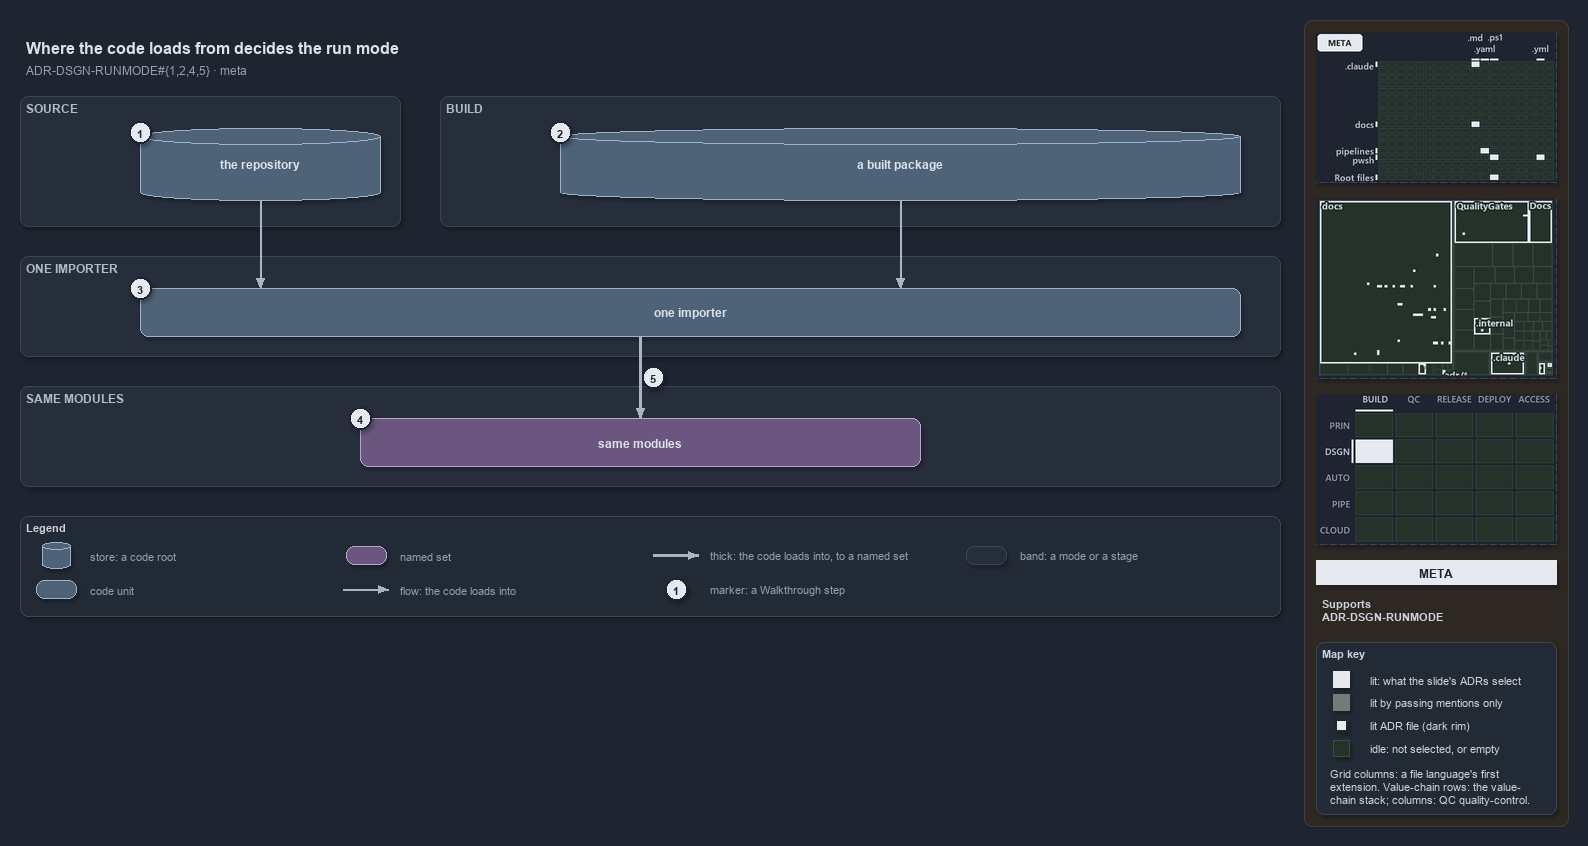

The diagram above was exported from draw.io. Its source (the exported page's mxGraphModel, read from the mxfile embedded in the PNG):
<mxGraphModel dx="1024" dy="768" grid="0" gridSize="10" guides="1" tooltips="1" connect="1" arrows="1" fold="1" page="1" pageScale="1" pageWidth="1572" pageHeight="630" background="#1E2430" math="0" shadow="1">
  <root>
    <mxCell id="0" />
    <mxCell id="1" parent="0" />
    <mxCell id="sidebar-bg" value="" style="rounded=1;arcSize=2;html=1;fillColor=#2E2823;strokeColor=#453C33;shadow=0;" vertex="1" parent="1">
      <mxGeometry x="1304" y="4" width="264" height="806" as="geometry" />
    </mxCell>
    <mxCell id="title" value="Where the code loads from decides the run mode" style="text;html=1;align=left;verticalAlign=middle;fontSize=16;fontStyle=1;fontColor=#DDE2E9;" vertex="1" parent="1">
      <mxGeometry x="20" y="14" width="1260" height="30" as="geometry" />
    </mxCell>
    <mxCell id="subtitle" value="ADR-DSGN-RUNMODE#{1,2,4,5} &amp;#183; meta" style="text;html=1;align=left;verticalAlign=middle;fontSize=12;fontColor=#949FAE;" vertex="1" parent="1">
      <mxGeometry x="20" y="44" width="1240" height="20" as="geometry" />
    </mxCell>
    <mxCell id="band-source" value="SOURCE" style="rounded=1;html=1;arcSize=3;fillColor=#262E3B;strokeColor=#3A4555;verticalAlign=top;align=left;spacingLeft=8;fontStyle=1;fontSize=12;fontColor=#B0BAC7;" vertex="1" parent="1">
      <mxGeometry x="20" y="80" width="380" height="130" as="geometry" />
    </mxCell>
    <mxCell id="band-build" value="BUILD" style="rounded=1;html=1;arcSize=3;fillColor=#262E3B;strokeColor=#3A4555;verticalAlign=top;align=left;spacingLeft=8;fontStyle=1;fontSize=12;fontColor=#B0BAC7;" vertex="1" parent="1">
      <mxGeometry x="440" y="80" width="840" height="130" as="geometry" />
    </mxCell>
    <mxCell id="band-importer" value="ONE IMPORTER" style="rounded=1;html=1;arcSize=3;fillColor=#262E3B;strokeColor=#3A4555;verticalAlign=top;align=left;spacingLeft=8;fontStyle=1;fontSize=12;fontColor=#B0BAC7;" vertex="1" parent="1">
      <mxGeometry x="20" y="240" width="1260" height="100" as="geometry" />
    </mxCell>
    <mxCell id="band-modules" value="SAME MODULES" style="rounded=1;html=1;arcSize=3;fillColor=#262E3B;strokeColor=#3A4555;verticalAlign=top;align=left;spacingLeft=8;fontStyle=1;fontSize=12;fontColor=#B0BAC7;" vertex="1" parent="1">
      <mxGeometry x="20" y="370" width="1260" height="100" as="geometry" />
    </mxCell>
    <mxCell id="g-repository" value="&lt;b&gt;the repository&lt;/b&gt;" style="shape=cylinder3;boundedLbl=1;backgroundOutline=1;size=8;whiteSpace=wrap;html=1;fillColor=#4E6378;strokeColor=#9FB3C8;fontColor=#DDE2E9;fontSize=12;" vertex="1" parent="1">
      <mxGeometry x="140" y="112" width="240" height="72" as="geometry" />
    </mxCell>
    <mxCell id="g-package" value="&lt;b&gt;a built package&lt;/b&gt;" style="shape=cylinder3;boundedLbl=1;backgroundOutline=1;size=8;whiteSpace=wrap;html=1;fillColor=#4E6378;strokeColor=#9FB3C8;fontColor=#DDE2E9;fontSize=12;" vertex="1" parent="1">
      <mxGeometry x="560" y="112" width="680" height="72" as="geometry" />
    </mxCell>
    <mxCell id="g-importer" value="&lt;b&gt;one importer&lt;/b&gt;" style="rounded=1;whiteSpace=wrap;html=1;arcSize=20;fillColor=#4E6378;strokeColor=#9FB3C8;fontColor=#DDE2E9;fontSize=12;" vertex="1" parent="1">
      <mxGeometry x="140" y="272" width="1100" height="48" as="geometry" />
    </mxCell>
    <mxCell id="g-modules" value="&lt;b&gt;same modules&lt;/b&gt;" style="rounded=1;whiteSpace=wrap;html=1;arcSize=20;fillColor=#6A567E;strokeColor=#B9A6CC;fontColor=#DDE2E9;fontSize=12;" vertex="1" parent="1">
      <mxGeometry x="360" y="402" width="560" height="48" as="geometry" />
    </mxCell>
    <mxCell id="p-e-repo-importer-a" value="" style="text;html=1;strokeColor=none;fillColor=none;" vertex="1" parent="1">
      <mxGeometry x="260" y="184" width="1" height="1" as="geometry" />
    </mxCell>
    <mxCell id="p-e-repo-importer-b" value="" style="text;html=1;strokeColor=none;fillColor=none;" vertex="1" parent="1">
      <mxGeometry x="260" y="272" width="1" height="1" as="geometry" />
    </mxCell>
    <mxCell id="e-repo-importer" value="" style="edgeStyle=orthogonalEdgeStyle;rounded=1;html=1;fontSize=11;endArrow=block;strokeColor=#AAB4C3;fontColor=#CDD3DC;shadow=0;" edge="1" parent="1" source="p-e-repo-importer-a" target="p-e-repo-importer-b">
      <mxGeometry relative="1" as="geometry" />
    </mxCell>
    <mxCell id="p-e-package-importer-a" value="" style="text;html=1;strokeColor=none;fillColor=none;" vertex="1" parent="1">
      <mxGeometry x="900" y="184" width="1" height="1" as="geometry" />
    </mxCell>
    <mxCell id="p-e-package-importer-b" value="" style="text;html=1;strokeColor=none;fillColor=none;" vertex="1" parent="1">
      <mxGeometry x="900" y="272" width="1" height="1" as="geometry" />
    </mxCell>
    <mxCell id="e-package-importer" value="" style="edgeStyle=orthogonalEdgeStyle;rounded=1;html=1;fontSize=11;endArrow=block;strokeColor=#AAB4C3;fontColor=#CDD3DC;shadow=0;" edge="1" parent="1" source="p-e-package-importer-a" target="p-e-package-importer-b">
      <mxGeometry relative="1" as="geometry" />
    </mxCell>
    <mxCell id="p-e-importer-modules-a" value="" style="text;html=1;strokeColor=none;fillColor=none;" vertex="1" parent="1">
      <mxGeometry x="640" y="320" width="1" height="1" as="geometry" />
    </mxCell>
    <mxCell id="p-e-importer-modules-b" value="" style="text;html=1;strokeColor=none;fillColor=none;" vertex="1" parent="1">
      <mxGeometry x="640" y="402" width="1" height="1" as="geometry" />
    </mxCell>
    <mxCell id="e-importer-modules" value="" style="edgeStyle=orthogonalEdgeStyle;rounded=1;html=1;fontSize=11;endArrow=block;strokeColor=#AAB4C3;strokeWidth=2.5;fontColor=#CDD3DC;shadow=0;" edge="1" parent="1" source="p-e-importer-modules-a" target="p-e-importer-modules-b">
      <mxGeometry relative="1" as="geometry" />
    </mxCell>
    <mxCell id="mark-1" value="1" style="ellipse;html=1;fillColor=#E6EAF0;strokeColor=#1E2430;strokeWidth=2;fontColor=#1E2430;fontStyle=1;fontSize=11;" vertex="1" parent="1">
      <mxGeometry x="129" y="105" width="22" height="22" as="geometry" />
    </mxCell>
    <mxCell id="mark-2" value="2" style="ellipse;html=1;fillColor=#E6EAF0;strokeColor=#1E2430;strokeWidth=2;fontColor=#1E2430;fontStyle=1;fontSize=11;" vertex="1" parent="1">
      <mxGeometry x="549" y="105" width="22" height="22" as="geometry" />
    </mxCell>
    <mxCell id="mark-3" value="3" style="ellipse;html=1;fillColor=#E6EAF0;strokeColor=#1E2430;strokeWidth=2;fontColor=#1E2430;fontStyle=1;fontSize=11;" vertex="1" parent="1">
      <mxGeometry x="129" y="261" width="22" height="22" as="geometry" />
    </mxCell>
    <mxCell id="mark-4" value="4" style="ellipse;html=1;fillColor=#E6EAF0;strokeColor=#1E2430;strokeWidth=2;fontColor=#1E2430;fontStyle=1;fontSize=11;" vertex="1" parent="1">
      <mxGeometry x="349" y="391" width="22" height="22" as="geometry" />
    </mxCell>
    <mxCell id="mark-5" value="5" style="ellipse;html=1;fillColor=#E6EAF0;strokeColor=#1E2430;strokeWidth=2;fontColor=#1E2430;fontStyle=1;fontSize=11;" vertex="1" parent="1">
      <mxGeometry x="642" y="350" width="22" height="22" as="geometry" />
    </mxCell>
    <mxCell id="legend" value="&lt;b&gt;Legend&lt;/b&gt;" style="rounded=1;whiteSpace=wrap;html=1;arcSize=6;fillColor=#222A36;strokeColor=#3A4555;align=left;verticalAlign=top;spacing=8;fontSize=11;fontColor=#CDD3DC;" vertex="1" parent="1">
      <mxGeometry x="20" y="500" width="1260" height="100" as="geometry" />
    </mxCell>
    <mxCell id="legend-0" value="" style="shape=cylinder3;boundedLbl=1;backgroundOutline=1;size=8;whiteSpace=wrap;html=1;fillColor=#4E6378;strokeColor=#9FB3C8;fontColor=#DDE2E9;" vertex="1" parent="1">
      <mxGeometry x="42" y="526" width="28" height="26" as="geometry" />
    </mxCell>
    <mxCell id="legend-0-text" value="store: a code root" style="text;html=1;align=left;verticalAlign=middle;fontSize=11;fontColor=#949FAE;" vertex="1" parent="1">
      <mxGeometry x="84" y="529" width="260" height="20" as="geometry" />
    </mxCell>
    <mxCell id="legend-1" value="" style="rounded=1;whiteSpace=wrap;html=1;arcSize=20;fillColor=#4E6378;strokeColor=#9FB3C8;fontColor=#DDE2E9;" vertex="1" parent="1">
      <mxGeometry x="36" y="564" width="40" height="18" as="geometry" />
    </mxCell>
    <mxCell id="legend-1-text" value="code unit" style="text;html=1;align=left;verticalAlign=middle;fontSize=11;fontColor=#949FAE;" vertex="1" parent="1">
      <mxGeometry x="84" y="563" width="260" height="20" as="geometry" />
    </mxCell>
    <mxCell id="legend-2" value="" style="rounded=1;whiteSpace=wrap;html=1;arcSize=20;fillColor=#6A567E;strokeColor=#B9A6CC;fontColor=#DDE2E9;" vertex="1" parent="1">
      <mxGeometry x="346" y="530" width="40" height="18" as="geometry" />
    </mxCell>
    <mxCell id="legend-2-text" value="named set" style="text;html=1;align=left;verticalAlign=middle;fontSize=11;fontColor=#949FAE;" vertex="1" parent="1">
      <mxGeometry x="394" y="529" width="260" height="20" as="geometry" />
    </mxCell>
    <mxCell id="p-legend-3-a" value="" style="text;html=1;strokeColor=none;fillColor=none;" vertex="1" parent="1">
      <mxGeometry x="342" y="573" width="1" height="1" as="geometry" />
    </mxCell>
    <mxCell id="p-legend-3-b" value="" style="text;html=1;strokeColor=none;fillColor=none;" vertex="1" parent="1">
      <mxGeometry x="388" y="573" width="1" height="1" as="geometry" />
    </mxCell>
    <mxCell id="legend-3" value="" style="edgeStyle=orthogonalEdgeStyle;rounded=1;html=1;fontSize=11;endArrow=block;strokeColor=#AAB4C3;fontColor=#CDD3DC;shadow=0;" edge="1" parent="1" source="p-legend-3-a" target="p-legend-3-b">
      <mxGeometry relative="1" as="geometry" />
    </mxCell>
    <mxCell id="legend-3-text" value="flow: the code loads into" style="text;html=1;align=left;verticalAlign=middle;fontSize=11;fontColor=#949FAE;" vertex="1" parent="1">
      <mxGeometry x="394" y="563" width="260" height="20" as="geometry" />
    </mxCell>
    <mxCell id="p-legend-4-a" value="" style="text;html=1;strokeColor=none;fillColor=none;" vertex="1" parent="1">
      <mxGeometry x="652" y="539" width="1" height="1" as="geometry" />
    </mxCell>
    <mxCell id="p-legend-4-b" value="" style="text;html=1;strokeColor=none;fillColor=none;" vertex="1" parent="1">
      <mxGeometry x="698" y="539" width="1" height="1" as="geometry" />
    </mxCell>
    <mxCell id="legend-4" value="" style="edgeStyle=orthogonalEdgeStyle;rounded=1;html=1;fontSize=11;endArrow=block;strokeColor=#AAB4C3;strokeWidth=2.5;fontColor=#CDD3DC;shadow=0;" edge="1" parent="1" source="p-legend-4-a" target="p-legend-4-b">
      <mxGeometry relative="1" as="geometry" />
    </mxCell>
    <mxCell id="legend-4-text" value="thick: the code loads into, to a named set" style="text;html=1;align=left;verticalAlign=middle;fontSize=11;fontColor=#949FAE;" vertex="1" parent="1">
      <mxGeometry x="704" y="529" width="260" height="20" as="geometry" />
    </mxCell>
    <mxCell id="legend-5" value="1" style="ellipse;html=1;fillColor=#E6EAF0;strokeColor=#1E2430;strokeWidth=2;fontColor=#1E2430;fontStyle=1;fontSize=11;" vertex="1" parent="1">
      <mxGeometry x="665" y="562" width="22" height="22" as="geometry" />
    </mxCell>
    <mxCell id="legend-5-text" value="marker: a Walkthrough step" style="text;html=1;align=left;verticalAlign=middle;fontSize=11;fontColor=#949FAE;" vertex="1" parent="1">
      <mxGeometry x="704" y="563" width="260" height="20" as="geometry" />
    </mxCell>
    <mxCell id="legend-6" value="" style="rounded=1;html=1;arcSize=3;fillColor=#262E3B;strokeColor=#3A4555;" vertex="1" parent="1">
      <mxGeometry x="966" y="530" width="40" height="18" as="geometry" />
    </mxCell>
    <mxCell id="legend-6-text" value="band: a mode or a stage" style="text;html=1;align=left;verticalAlign=middle;fontSize=11;fontColor=#949FAE;" vertex="1" parent="1">
      <mxGeometry x="1014" y="529" width="260" height="20" as="geometry" />
    </mxCell>
    <mxCell id="minimap-grid" value="" style="shape=image;html=1;imageAspect=0;aspect=fixed;verticalLabelPosition=bottom;strokeColor=#3A4555;dashed=1;fillColor=#222A36;image=data:image/png,(base64 omitted: 12364 chars);" vertex="1" parent="1">
      <mxGeometry x="1316" y="16" width="240" height="150" as="geometry" />
    </mxCell>
    <mxCell id="minimap-tree" value="" style="shape=image;html=1;imageAspect=0;aspect=fixed;verticalLabelPosition=bottom;strokeColor=#3A4555;dashed=1;fillColor=#222A36;image=data:image/png,(base64 omitted: 15416 chars);" vertex="1" parent="1">
      <mxGeometry x="1316" y="182" width="240" height="180" as="geometry" />
    </mxCell>
    <mxCell id="minimap-chain" value="" style="shape=image;html=1;imageAspect=0;aspect=fixed;verticalLabelPosition=bottom;strokeColor=#3A4555;dashed=1;fillColor=#222A36;image=data:image/png,(base64 omitted: 12436 chars);" vertex="1" parent="1">
      <mxGeometry x="1316" y="378" width="240" height="150" as="geometry" />
    </mxCell>
    <mxCell id="lens-badge" value="META" style="rounded=0;whiteSpace=wrap;html=1;align=center;verticalAlign=middle;fontSize=12;fontStyle=1;fontColor=#1E2430;fillColor=#E6EAF0;strokeColor=none;" vertex="1" parent="1">
      <mxGeometry x="1316" y="544" width="240" height="24" as="geometry" />
    </mxCell>
    <mxCell id="supports" value="&lt;b&gt;Supports&lt;/b&gt;&lt;br&gt;ADR-DSGN-RUNMODE" style="text;html=1;whiteSpace=wrap;align=left;verticalAlign=top;fontSize=11;fontColor=#CDD3DC;" vertex="1" parent="1">
      <mxGeometry x="1316" y="576" width="240" height="38" as="geometry" />
    </mxCell>
    <mxCell id="mapkey" value="&lt;b&gt;Map key&lt;/b&gt;" style="rounded=1;arcSize=6;whiteSpace=wrap;html=1;align=left;verticalAlign=top;fontSize=11;fontColor=#CDD3DC;fillColor=#222A36;strokeColor=#3A4555;spacingLeft=8;spacingTop=2;" vertex="1" parent="1">
      <mxGeometry x="1316" y="626" width="240" height="172" as="geometry" />
    </mxCell>
    <mxCell id="mapkey-lit" value="" style="rounded=0;html=1;fillColor=#E6EAF0;strokeColor=#E6EAF0;" vertex="1" parent="1">
      <mxGeometry x="1333.0" y="655.0" width="16" height="16" as="geometry" />
    </mxCell>
    <mxCell id="mapkey-lit-text" value="lit: what the slide's ADRs select" style="text;html=1;align=left;verticalAlign=middle;fontSize=11;fontColor=#CDD3DC;" vertex="1" parent="1">
      <mxGeometry x="1364" y="653" width="184" height="20" as="geometry" />
    </mxCell>
    <mxCell id="mapkey-touched" value="" style="rounded=0;html=1;fillColor=#727C79;strokeColor=#727C79;" vertex="1" parent="1">
      <mxGeometry x="1333.0" y="678.0" width="16" height="16" as="geometry" />
    </mxCell>
    <mxCell id="mapkey-touched-text" value="lit by passing mentions only" style="text;html=1;align=left;verticalAlign=middle;fontSize=11;fontColor=#CDD3DC;" vertex="1" parent="1">
      <mxGeometry x="1364" y="676" width="184" height="20" as="geometry" />
    </mxCell>
    <mxCell id="mapkey-adr" value="" style="rounded=0;html=1;fillColor=#E6EAF0;strokeColor=#1C2A24;strokeWidth=2;" vertex="1" parent="1">
      <mxGeometry x="1335.0" y="703.0" width="12" height="12" as="geometry" />
    </mxCell>
    <mxCell id="mapkey-adr-text" value="lit ADR file (dark rim)" style="text;html=1;align=left;verticalAlign=middle;fontSize=11;fontColor=#CDD3DC;" vertex="1" parent="1">
      <mxGeometry x="1364" y="699" width="184" height="20" as="geometry" />
    </mxCell>
    <mxCell id="mapkey-idle" value="" style="rounded=0;html=1;fillColor=#243229;strokeColor=#3B4D43;" vertex="1" parent="1">
      <mxGeometry x="1333.0" y="724.0" width="16" height="16" as="geometry" />
    </mxCell>
    <mxCell id="mapkey-idle-text" value="idle: not selected, or empty" style="text;html=1;align=left;verticalAlign=middle;fontSize=11;fontColor=#CDD3DC;" vertex="1" parent="1">
      <mxGeometry x="1364" y="722" width="184" height="20" as="geometry" />
    </mxCell>
    <mxCell id="mapkey-codes" value="Grid columns: a file language's first&lt;br&gt;extension. Value-chain rows: the value-&lt;br&gt;chain stack; columns: QC quality-control." style="text;html=1;align=left;verticalAlign=top;whiteSpace=wrap;fontSize=11;fontColor=#CDD3DC;" vertex="1" parent="1">
      <mxGeometry x="1324" y="746" width="224" height="46" as="geometry" />
    </mxCell>
  </root>
</mxGraphModel>